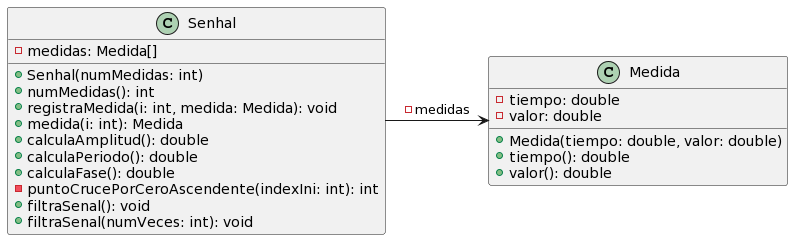

The diagram above was rendered by PlantUML. Its source (embedded in the PNG):
@startuml
class Senhal [[java:pract02.modelo.Senhal]] {
	-medidas: Medida[]
	+Senhal(numMedidas: int)
	+numMedidas(): int
	+registraMedida(i: int, medida: Medida): void
	+medida(i: int): Medida
	+calculaAmplitud(): double
	+calculaPeriodo(): double
	+calculaFase(): double
	-puntoCrucePorCeroAscendente(indexIni: int): int
	+filtraSenal(): void
	+filtraSenal(numVeces: int): void
}

class Medida [[java:pract02.modelo.Medida]] {
	-tiempo: double
	-valor: double
	+Medida(tiempo: double, valor: double)
	+tiempo(): double
	+valor(): double
}

Senhal -> Medida: - medidas
@enduml